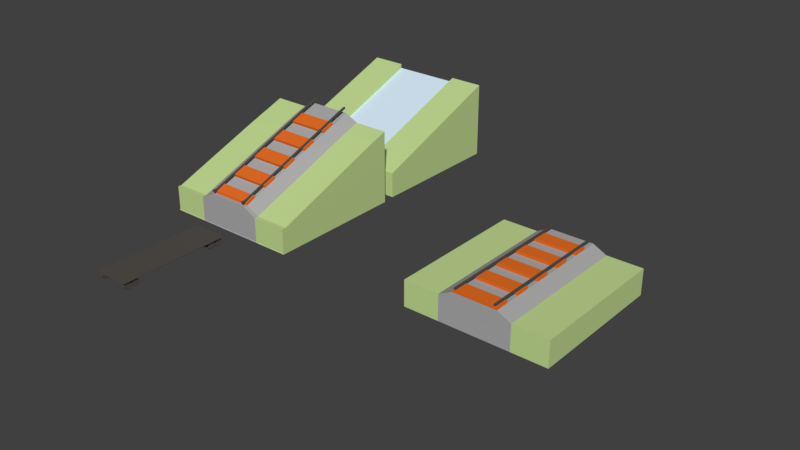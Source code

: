# Source: trainkit.blend  (saved by Blender 2.78.0; exported with 4.5.12 LTS)
import bpy
from mathutils import Matrix  # noqa: F401  (used for matrix-valued properties, if any)

bpy.ops.wm.read_factory_settings(use_empty=True)
scene = bpy.context.scene
scene.name = 'Scene'

# ---- collections
col_collection_1 = bpy.data.collections.new('Collection 1'); scene.collection.children.link(col_collection_1)

# ---- materials (node trees are filled in below, after node groups)
mat_asphalt = bpy.data.materials.new('Asphalt')
mat_asphalt.alpha_threshold = 0.0
mat_asphalt.use_transparent_shadow = False
mat_asphalt.diffuse_color = (0.4118, 0.4118, 0.4118, 1.0)
mat_asphalt.specular_color = (0.33, 0.33, 0.33)
mat_asphalt.roughness = 0.5
mat_asphalt.specular_intensity = 1.0
mat_grass = bpy.data.materials.new('Grass')
mat_grass.alpha_threshold = 0.0
mat_grass.use_transparent_shadow = False
mat_grass.diffuse_color = (0.5412, 0.7098, 0.2863, 1.0)
mat_grass.specular_color = (0.33, 0.33, 0.33)
mat_grass.roughness = 0.5
mat_grass.specular_intensity = 1.0
mat_metal_001 = bpy.data.materials.new('metal.001')
mat_metal_001.alpha_threshold = 0.0
mat_metal_001.use_transparent_shadow = False
mat_metal_001.diffuse_color = (0.09084, 0.08315, 0.07387, 1.0)
mat_metal_001.roughness = 0.5
mat_wood = bpy.data.materials.new('wood')
mat_wood.alpha_threshold = 0.0
mat_wood.use_transparent_shadow = False
mat_wood.diffuse_color = (0.8, 0.1564, 0.01911, 1.0)
mat_wood.roughness = 0.5
mat_grass_002 = bpy.data.materials.new('Grass.002')
mat_grass_002.alpha_threshold = 0.0
mat_grass_002.use_transparent_shadow = False
mat_grass_002.diffuse_color = (0.5412, 0.7098, 0.2863, 1.0)
mat_grass_002.specular_color = (0.33, 0.33, 0.33)
mat_grass_002.roughness = 0.5
mat_grass_002.specular_intensity = 1.0
mat_water_002 = bpy.data.materials.new('Water.002')
mat_water_002.alpha_threshold = 0.0
mat_water_002.use_transparent_shadow = False
mat_water_002.diffuse_color = (0.6902, 0.8431, 0.9647, 1.0)
mat_water_002.specular_color = (0.33, 0.33, 0.33)
mat_water_002.roughness = 0.5
mat_water_002.specular_intensity = 1.0

# ---- material node trees

# ---- world
world_world = bpy.data.worlds.new('World'); scene.world = world_world
world_world.color = (0.05088, 0.05088, 0.05088)
world_world.use_sun_shadow = False
world_world.sun_shadow_jitter_overblur = 0.0
world_world.cycles.sampling_method = 'MANUAL'

# ---- meshes
me_cube_002 = bpy.data.meshes.new('Cube.002')
me_cube_002.from_pydata([(-0.9977, -1.116, 0.02084), (-0.9977, -0.9918, 0.3594), (-0.9977, 0.6924, -0.6388), (-0.9977, 1.057, 0.3504), (0.9977, -1.116, 0.02084), (0.9977, -0.9918, 0.3594), (0.9977, 0.6924, -0.6388), (0.9977, 1.057, 0.3504), (-0.4981, 0.6924, -0.6388), (-0.4981, 1.057, 0.3504), (-0.4981, -1.116, 0.02084), (-0.4981, -0.9918, 0.3594), (0.4979, 1.057, 0.3504), (0.4979, -1.116, 0.02084), (0.4979, 0.6924, -0.6388), (0.4979, -0.9918, 0.3594), (0.3046, 0.6924, -0.6388), (-0.3048, 0.6924, -0.6388), (0.3046, -0.959, 0.4485), (-0.3048, -0.959, 0.4485), (-0.3048, 1.09, 0.4394), (0.3046, 1.09, 0.4394), (-0.3048, -1.116, 0.02084), (0.3046, -1.116, 0.02084), (0.2834, 1.11, 0.4947), (0.2834, 1.118, 0.5175), (0.2572, 1.118, 0.5175), (0.2572, 1.11, 0.4947), (-0.2596, 1.11, 0.4947), (-0.2596, 1.118, 0.5175), (-0.2859, 1.118, 0.5175), (-0.2859, 1.11, 0.4947), (-0.9977, -0.8, 0.3607), (-0.9977, -0.6, 0.3607), (-0.9977, -0.4, 0.3607), (-0.9977, -0.2, 0.3607), (-0.9977, 0.0, 0.3607), (-0.9977, 0.2, 0.3607), (-0.9977, 0.4, 0.3607), (-0.9977, 0.6, 0.3607), (-0.9977, 0.8, 0.3607), (0.9977, 0.8, 0.3607), (0.9977, 0.6, 0.3607), (0.9977, 0.4, 0.3607), (0.9977, 0.2, 0.3607), (0.9977, 0.0, 0.3607), (0.9977, -0.2, 0.3607), (0.9977, -0.4, 0.3607), (0.9977, -0.6, 0.3607), (0.9977, -0.8, 0.3607), (-0.4981, 0.8, 0.3607), (-0.4981, 0.6, 0.3607), (-0.4981, 0.4, 0.3607), (-0.4981, 0.2, 0.3607), (-0.4981, 0.0, 0.3607), (-0.4981, -0.2, 0.3607), (-0.4981, -0.4, 0.3607), (-0.4981, -0.6, 0.3607), (-0.4981, -0.8, 0.3607), (0.3046, -0.8, 0.4961), (-0.3048, -0.8, 0.4961), (0.3046, -0.9451, 0.4865), (-0.3048, 0.6, 0.4961), (-0.3048, 0.2, 0.4961), (-0.3048, -0.2, 0.4961), (-0.3048, -0.6, 0.4961), (-0.2859, 0.9997, 0.4961), (-0.2596, 0.9997, 0.4961), (0.4979, 0.8, 0.3607), (0.4979, 0.6, 0.3607), (0.4979, 0.4, 0.3607), (0.4979, 0.2, 0.3607), (0.4979, 0.0, 0.3607), (0.4979, -0.2, 0.3607), (0.4979, -0.4, 0.3607), (0.4979, -0.6, 0.3607), (0.4979, -0.8, 0.3607), (-0.3048, 0.4, 0.4961), (-0.3048, 0.0, 0.4961), (-0.3048, -0.4, 0.4961), (-0.2859, -0.9354, 0.5088), (-0.2596, -0.9354, 0.5088), (0.2834, 0.9997, 0.4961), (0.2572, 0.9997, 0.5203), (0.2572, -0.9437, 0.486), (0.2834, -0.9437, 0.486), (-0.3048, -0.9451, 0.4865), (0.3046, 0.8, 0.4961), (0.3046, 0.6, 0.4961), (0.3046, 0.2, 0.4961), (0.3046, -0.2, 0.4961), (0.3046, -0.6, 0.4961), (-0.2859, 0.9997, 0.5203), (-0.2596, 0.9997, 0.5203), (0.2572, -0.9354, 0.5088), (-0.3048, 0.8, 0.4961), (0.3046, 0.4, 0.4961), (0.3046, 0.0, 0.4961), (0.3046, -0.4, 0.4961), (-0.2859, -0.9437, 0.486), (-0.2596, -0.9437, 0.486), (0.2572, 0.9997, 0.4961), (0.2834, -0.9354, 0.5088), (0.2834, 0.9997, 0.5203), (0.3046, 0.8, 0.4556), (0.3046, 0.6, 0.4556), (0.3046, 0.4, 0.4556), (0.3046, 0.2, 0.4556), (0.3046, 0.0, 0.4556), (0.3046, -0.2, 0.4556), (0.3046, -0.4, 0.4556), (0.3046, -0.6, 0.4556), (0.3046, -0.8, 0.4556), (-0.3048, 0.8, 0.4556), (-0.3048, 0.6, 0.4556), (-0.3048, 0.4, 0.4556), (-0.3048, 0.2, 0.4556), (-0.3048, 0.0, 0.4556), (-0.3048, -0.2, 0.4556), (-0.3048, -0.4, 0.4556), (-0.3048, -0.6, 0.4556), (-0.3048, -0.8, 0.4556), (-0.4981, -1.171, 0.04087), (-0.4981, -1.046, 0.3794), (-0.9977, -1.046, 0.3794), (-0.9977, -1.171, 0.04087), (-0.3048, -1.171, 0.04087), (-0.3048, -1.014, 0.4685), (-0.4981, -1.046, 0.3794), (-0.4981, -1.171, 0.04087), (0.9977, -1.171, 0.04087), (0.9977, -1.046, 0.3794), (0.4979, -1.046, 0.3794), (0.4979, -1.171, 0.04087), (0.4979, -1.171, 0.04087), (0.4979, -1.046, 0.3794), (0.3046, -1.014, 0.4685), (0.3046, -1.171, 0.04087), (0.3046, -1.171, 0.04087), (0.3046, -1.014, 0.4685), (-0.3048, -1.014, 0.4685), (-0.3048, -1.171, 0.04087), (-0.2596, -1.0, 0.5068), (-0.2596, -0.9921, 0.5296), (-0.2859, -0.9921, 0.5296), (-0.2859, -1.0, 0.5068), (0.2834, -1.0, 0.5068), (0.2834, -0.9921, 0.5296), (0.2572, -0.9921, 0.5296), (0.2572, -1.0, 0.5068)], [], [(14, 12, 7, 6), (100, 142, 145, 99), (99, 145, 144, 80), (2, 3, 9, 8), (80, 144, 143, 81), (16, 21, 12, 14), (8, 9, 20, 17), (17, 20, 21, 16), (81, 143, 142, 100), (142, 143, 144, 145), (66, 67, 100, 99), (21, 20, 113, 104), (105, 114, 115, 106), (67, 93, 81, 100), (107, 116, 117, 108), (109, 118, 119, 110), (99, 80, 92, 66), (111, 120, 121, 112), (76, 15, 5, 49, 48, 47, 46, 45, 44, 43, 42, 41, 7, 12, 68, 69, 70, 71, 72, 73, 74, 75), (87, 95, 62, 88), (105, 88, 62, 114), (107, 89, 63, 116), (109, 90, 64, 118), (111, 91, 65, 120), (82, 103, 102, 85), (19, 86, 60, 121), (112, 59, 61, 18), (114, 62, 95, 113), (116, 63, 77, 115), (118, 64, 78, 117), (120, 65, 79, 119), (104, 87, 88, 105), (106, 96, 89, 107), (108, 97, 90, 109), (110, 98, 91, 111), (59, 60, 86, 61), (121, 60, 59, 112), (18, 61, 86, 19), (113, 95, 87, 104), (115, 77, 96, 106), (117, 78, 97, 108), (119, 79, 98, 110), (101, 82, 85, 84), (103, 83, 94, 102), (112, 18, 15, 76, 75, 74, 73, 72, 71, 70, 69, 68, 12, 21, 104, 105, 106, 107, 108, 109, 110, 111), (58, 11, 19, 121, 120, 119, 118, 117, 116, 115, 114, 113, 20, 9, 50, 51, 52, 53, 54, 55, 56, 57), (96, 77, 63, 89), (97, 78, 64, 90), (98, 79, 65, 91), (93, 92, 80, 81), (84, 94, 83, 101), (40, 3, 2, 0, 1, 32, 33, 34, 35, 36, 37, 38, 39), (32, 1, 11, 58, 57, 56, 55, 54, 53, 52, 51, 50, 9, 3, 40, 39, 38, 37, 36, 35, 34, 33), (49, 5, 4, 6, 7, 41, 42, 43, 44, 45, 46, 47, 48), (101, 27, 24, 82), (82, 24, 25, 103), (6, 4, 13, 23, 22, 10, 0, 2, 8, 17, 16, 14), (103, 25, 26, 83), (83, 26, 27, 101), (27, 26, 25, 24), (66, 31, 28, 67), (67, 28, 29, 93), (93, 29, 30, 92), (92, 30, 31, 66), (31, 30, 29, 28), (122, 123, 124, 125), (11, 123, 122, 10), (1, 124, 123, 11), (0, 125, 124, 1), (10, 122, 125, 0), (126, 127, 128, 129), (19, 127, 126, 22), (11, 128, 127, 19), (10, 129, 128, 11), (22, 126, 129, 10), (130, 131, 132, 133), (5, 131, 130, 4), (15, 132, 131, 5), (13, 133, 132, 15), (4, 130, 133, 13), (134, 135, 136, 137), (15, 135, 134, 13), (18, 136, 135, 15), (23, 137, 136, 18), (13, 134, 137, 23), (138, 139, 140, 141), (18, 139, 138, 23), (19, 140, 139, 18), (22, 141, 140, 19), (23, 138, 141, 22), (146, 147, 148, 149), (102, 147, 146, 85), (94, 148, 147, 102), (84, 149, 148, 94), (85, 146, 149, 84)])
me_cube_002.polygons.foreach_set('material_index', [1, 2, 2, 1, 2, 0, 0, 0, 2, 2, 2, 0, 0, 2, 0, 0, 2, 0, 1, 3, 3, 3, 3, 3, 2, 0, 3, 3, 3, 3, 3, 3, 3, 3, 3, 3, 3, 3, 3, 3, 3, 3, 2, 2, 0, 0, 3, 3, 3, 2, 2, 1, 1, 1, 2, 2, 0, 2, 2, 2, 2, 2, 2, 2, 2, 1, 1, 1, 1, 1, 0, 0, 0, 0, 0, 1, 1, 1, 1, 1, 0, 0, 0, 0, 0, 0, 0, 0, 0, 0, 2, 2, 2, 2, 2])
me_cube_002.materials.append(mat_asphalt)
me_cube_002.materials.append(mat_grass)
me_cube_002.materials.append(mat_metal_001)
me_cube_002.materials.append(mat_wood)
me_cube_002.use_remesh_preserve_volume = False
me_cube_002.use_remesh_preserve_attributes = False
me_cube_002.use_mirror_vertex_groups = False
me_cube_002.update()
me_mesh1_group1_model_057 = bpy.data.meshes.new('Mesh1_Group1_Model.057')
me_mesh1_group1_model_057.from_pydata([(0.4999, 0.1833, 0.25), (-0.5, 0.5499, 0.5), (0.4999, 0.1833, 0.5), (0.4999, 0.0, 0.25), (0.4999, 0.1517, 0.25), (0.4999, 0.0, 0.5), (-0.5, 0.0, 0.25), (-0.5, 0.0, -0.2499), (-0.5, 0.5183, -0.2499), (-0.5, 0.0, -0.4999), (-0.5, 0.5183, 0.25), (-0.5, 0.0, 0.5), (0.4999, 0.1517, -0.2499), (0.4999, 0.0, -0.4999), (0.4999, 0.1833, -0.4999), (0.4999, 0.1833, -0.2499), (-0.5, 0.5499, -0.2499), (-0.5, 0.5499, -0.4999), (-0.5, 0.5499, 0.25), (0.4999, 0.0, -0.2499)], [], [(0, 1, 2), (3, 4, 5), (3, 5, 6), (7, 8, 9), (10, 11, 1), (10, 0, 4), (12, 13, 14), (15, 8, 12), (16, 14, 17), (9, 14, 13), (11, 2, 1), (0, 18, 1), (2, 5, 4), (4, 0, 2), (6, 7, 19), (9, 13, 19), (19, 3, 6), (5, 11, 6), (7, 9, 19), (17, 9, 8), (8, 16, 17), (1, 18, 10), (10, 6, 11), (10, 18, 0), (14, 15, 12), (12, 19, 13), (15, 16, 8), (16, 15, 14), (9, 17, 14), (11, 5, 2), (6, 8, 7), (10, 12, 8), (19, 4, 3), (6, 10, 8), (10, 4, 12), (19, 12, 4)])
me_mesh1_group1_model_057.polygons.foreach_set('use_smooth', [True] * 36)
me_mesh1_group1_model_057.polygons.foreach_set('material_index', [0, 0, 0, 0, 0, 0, 0, 0, 0, 0, 0, 0, 0, 0, 0, 0, 0, 0, 0, 0, 0, 0, 0, 0, 0, 0, 0, 0, 0, 0, 1, 1, 1, 1, 1, 1])
_k = set([(0, 2), (0, 4), (0, 18), (1, 2), (1, 11), (1, 18), (2, 5), (3, 5), (3, 19), (4, 10), (4, 12), (5, 11), (6, 7), (6, 11), (7, 9), (8, 10), (8, 12), (8, 16), (9, 13), (9, 17), (10, 18), (12, 15), (13, 14), (13, 19), (14, 15), (14, 17), (15, 16), (16, 17)])
me_mesh1_group1_model_057.attributes.new('sharp_edge', 'BOOLEAN', 'EDGE').data.foreach_set('value', [ (min(e.vertices), max(e.vertices)) in _k for e in me_mesh1_group1_model_057.edges])
_uv = me_mesh1_group1_model_057.uv_layers.new(name='UVMap')
_uv.uv.foreach_set('vector', [0.75, -2.627, 0.0, 0.568, 0.0, -2.627, 0.75, 0.0, 0.75, 0.455, 0.0, 0.0, -3.0, 0.75, -3.0, 0.0, 0.0, 0.75, -2.25, 0.0, -2.25, 1.555, -3.0, 0.0, -0.75, 1.555, 0.0, 0.0, 0.0, 1.65, 0.0, 1.555, -3.0, 0.55, -3.0, 0.455, 2.25, 0.455, 3.0, 0.0, 3.0, 0.55, 3.0, 0.55, 0.0, 1.555, 3.0, 0.455, 2.25, 0.568, 3.0, -2.627, 3.0, 0.568, 0.0, 0.0, -3.0, 0.55, -3.0, 0.0, 0.0, 0.0, 3.0, 0.55, 0.0, 1.65, 0.75, -2.627, 0.75, 0.568, 0.0, 0.568, 0.0, 0.55, 0.0, 0.0, 0.75, 0.455, 0.75, 0.455, 0.75, 0.55, 0.0, 0.55, 0.0, 0.75, 0.0, 2.25, -3.0, 2.25, 0.0, 3.0, -3.0, 3.0, -3.0, 2.25, -3.0, 2.25, -3.0, 0.75, 0.0, 0.75, -3.0, 0.0, 0.0, 0.0, 0.0, 0.75, 0.0, 2.25, 0.0, 3.0, -3.0, 2.25, -3.0, 1.65, -3.0, 0.0, -2.25, 1.555, -2.25, 1.555, -2.25, 1.65, -3.0, 1.65, 0.0, 1.65, -0.75, 1.65, -0.75, 1.555, -0.75, 1.555, -0.75, 0.0, 0.0, 0.0, 0.0, 1.555, 0.0, 1.65, -3.0, 0.55, 3.0, 0.55, 2.25, 0.55, 2.25, 0.455, 2.25, 0.455, 2.25, 0.0, 3.0, 0.0, 3.0, 0.55, 0.0, 1.65, 0.0, 1.555, 2.25, 0.568, 2.25, -2.627, 3.0, -2.627, 0.0, 0.0, 0.0, 1.65, -3.0, 0.55, 0.0, 0.0, 3.0, 0.0, 3.0, 0.55, -0.75, 0.0, -2.25, 1.555, -2.25, 0.0, 0.75, 0.5353, 2.25, -2.66, 2.25, 0.5353, 2.25, 0.0, 0.75, 0.455, 0.75, 0.0, -0.75, 0.0, -0.75, 1.555, -2.25, 1.555, 0.75, 0.5353, 0.75, -2.66, 2.25, -2.66, 2.25, 0.0, 2.25, 0.455, 0.75, 0.455])
me_mesh1_group1_model_057.materials.append(mat_grass_002)
me_mesh1_group1_model_057.materials.append(mat_water_002)
me_mesh1_group1_model_057.use_remesh_preserve_volume = False
me_mesh1_group1_model_057.use_remesh_preserve_attributes = False
me_mesh1_group1_model_057.use_mirror_vertex_groups = False
me_mesh1_group1_model_057.update()
me_mesh1_group1_model_057.normals_split_custom_set([tuple(v) for v in zip(*[iter([0.3443, 0.9389, 0.0, 0.3443, 0.9389, 0.0, 0.3443, 0.9389, 0.0, 1.0, 0.0, 0.0, 1.0, 0.0, 0.0, 1.0, 0.0, 0.0, 0.0, -1.0, 0.0, 0.0, -1.0, 0.0, 0.0, -1.0, 0.0, -1.0, 0.0, 0.0, -1.0, 0.0, 0.0, -1.0, 0.0, 0.0, -1.0, 0.0, 0.0, -1.0, 0.0, 0.0, -1.0, 0.0, 0.0, 1.725e-09, 0.0, -1.0, 1.159e-07, 0.0, -1.0, 1.177e-07, 0.0, -1.0, 1.0, 0.0, 0.0, 1.0, 0.0, 0.0, 1.0, 0.0, 0.0, -4.586e-07, 0.0, 1.0, 3.409e-07, 0.0, 1.0, -4.707e-07, 0.0, 1.0, 0.3443, 0.9389, 0.0, 0.3443, 0.9389, 0.0, 0.3443, 0.9389, 0.0, 0.0, 0.0, -1.0, 0.0, 0.0, -1.0, 0.0, 0.0, -1.0, 0.0, 0.0, 1.0, 0.0, 0.0, 1.0, 0.0, 0.0, 1.0, 0.3443, 0.9389, 0.0, 0.3443, 0.9389, 0.0, 0.3443, 0.9389, 0.0, 1.0, 0.0, 0.0, 1.0, 0.0, 0.0, 1.0, 0.0, 0.0, 1.0, 0.0, 0.0, 1.0, 0.0, 0.0, 1.0, 0.0, 0.0, 0.0, -1.0, 0.0, 0.0, -1.0, 0.0, 0.0, -1.0, 0.0, 0.0, -1.0, 0.0, 0.0, -1.0, 0.0, 0.0, -1.0, 0.0, 0.0, -1.0, 0.0, 0.0, -1.0, 0.0, 0.0, -1.0, 0.0, 0.0, -1.0, 0.0, 0.0, -1.0, 0.0, 0.0, -1.0, 0.0, 0.0, -1.0, 0.0, 0.0, -1.0, 0.0, 0.0, -1.0, 0.0, -1.0, 0.0, 0.0, -1.0, 0.0, 0.0, -1.0, 0.0, 0.0, -1.0, 0.0, 0.0, -1.0, 0.0, 0.0, -1.0, 0.0, 0.0, -1.0, 0.0, 0.0, -1.0, 0.0, 0.0, -1.0, 0.0, 0.0, -1.0, 0.0, 0.0, -1.0, 0.0, 0.0, -1.0, 0.0, 0.0, 1.725e-09, 0.0, -1.0, 0.0, 0.0, -1.0, 1.159e-07, 0.0, -1.0, 1.0, 0.0, 0.0, 1.0, 0.0, 0.0, 1.0, 0.0, 0.0, 1.0, 0.0, 0.0, 1.0, 0.0, 0.0, 1.0, 0.0, 0.0, -4.586e-07, 0.0, 1.0, 3.53e-07, 0.0, 1.0, 3.409e-07, 0.0, 1.0, 0.3443, 0.9389, 0.0, 0.3443, 0.9389, 0.0, 0.3443, 0.9389, 0.0, 0.0, 0.0, -1.0, 0.0, 0.0, -1.0, 0.0, 0.0, -1.0, 0.0, 0.0, 1.0, 0.0, 0.0, 1.0, 0.0, 0.0, 1.0, -1.0, 0.0, 0.0, -1.0, 0.0, 0.0, -1.0, 0.0, 0.0, 0.3443, 0.9389, 0.0, 0.3443, 0.9389, 0.0, 0.3443, 0.9389, 0.0, 1.0, 0.0, 0.0, 1.0, 0.0, 0.0, 1.0, 0.0, 0.0, -1.0, 0.0, 0.0, -1.0, 0.0, 0.0, -1.0, 0.0, 0.0, 0.3443, 0.9389, 0.0, 0.3443, 0.9389, 0.0, 0.3443, 0.9389, 0.0, 1.0, 0.0, 0.0, 1.0, 0.0, 0.0, 1.0, 0.0, 0.0])] * 3)])
me_cube = bpy.data.meshes.new('Cube')
me_cube.from_pydata([(-0.9977, -1.0, 0.0), (-0.9977, -1.0, 0.3607), (-0.9977, 1.0, 0.0), (-0.9977, 1.0, 0.3607), (0.9977, -1.0, 0.0), (0.9977, -1.0, 0.3607), (0.9977, 1.0, 0.0), (0.9977, 1.0, 0.3607), (-0.4981, 1.0, 0.0), (-0.4981, 1.0, 0.3607), (-0.4981, -1.0, 0.0), (-0.4981, -1.0, 0.3607), (0.4979, 1.0, 0.3607), (0.4979, -1.0, 0.0), (0.4979, 1.0, 0.0), (0.4979, -1.0, 0.3607), (0.3046, 1.0, 0.0), (-0.3048, 1.0, 0.0), (0.3046, -1.0, 0.4556), (-0.3048, -1.0, 0.4556), (-0.3048, 1.0, 0.4556), (0.3046, 1.0, 0.4556), (-0.3048, -1.0, 0.0), (0.3046, -1.0, 0.0), (-0.9977, 0.8, 0.0), (-0.9977, 0.6, 0.0), (-0.9977, 0.4, 0.0), (-0.9977, 0.2, 0.0), (-0.9977, 0.0, 0.0), (-0.9977, -0.2, 0.0), (-0.9977, -0.4, 0.0), (-0.9977, -0.6, 0.0), (-0.9977, -0.8, 0.0), (-0.9977, -0.8, 0.3607), (-0.9977, -0.6, 0.3607), (-0.9977, -0.4, 0.3607), (-0.9977, -0.2, 0.3607), (-0.9977, 0.0, 0.3607), (-0.9977, 0.2, 0.3607), (-0.9977, 0.4, 0.3607), (-0.9977, 0.6, 0.3607), (-0.9977, 0.8, 0.3607), (0.9977, -0.8, 0.0), (0.9977, -0.6, 0.0), (0.9977, -0.4, 0.0), (0.9977, -0.2, 0.0), (0.9977, 0.0, 0.0), (0.9977, 0.2, 0.0), (0.9977, 0.4, 0.0), (0.9977, 0.6, 0.0), (0.9977, 0.8, 0.0), (0.9977, 0.8, 0.3607), (0.9977, 0.6, 0.3607), (0.9977, 0.4, 0.3607), (0.9977, 0.2, 0.3607), (0.9977, 0.0, 0.3607), (0.9977, -0.2, 0.3607), (0.9977, -0.4, 0.3607), (0.9977, -0.6, 0.3607), (0.9977, -0.8, 0.3607), (-0.4981, 0.8, 0.3607), (-0.4981, 0.6, 0.3607), (-0.4981, 0.4, 0.3607), (-0.4981, 0.2, 0.3607), (-0.4981, 0.0, 0.3607), (-0.4981, -0.2, 0.3607), (-0.4981, -0.4, 0.3607), (-0.4981, -0.6, 0.3607), (-0.4981, -0.8, 0.3607), (0.3046, -0.8, 0.4961), (-0.3048, -0.8, 0.4961), (0.3046, -1.0, 0.4961), (-0.3048, 0.6, 0.4961), (-0.3048, 0.2, 0.4961), (-0.3048, -0.2, 0.4961), (-0.3048, -0.6, 0.4961), (-0.2859, 0.9997, 0.4961), (-0.2596, 0.9997, 0.4961), (0.4979, 0.8, 0.3607), (0.4979, 0.6, 0.3607), (0.4979, 0.4, 0.3607), (0.4979, 0.2, 0.3607), (0.4979, 0.0, 0.3607), (0.4979, -0.2, 0.3607), (0.4979, -0.4, 0.3607), (0.4979, -0.6, 0.3607), (0.4979, -0.8, 0.3607), (-0.3048, 0.4, 0.4961), (-0.3048, 0.0, 0.4961), (-0.3048, -0.4, 0.4961), (-0.2859, -0.9986, 0.5203), (-0.2596, -0.9986, 0.5203), (0.2834, 0.9997, 0.4961), (0.2572, 0.9997, 0.5203), (0.2572, -0.9986, 0.4961), (0.2834, -0.9986, 0.4961), (-0.3048, -1.0, 0.4961), (0.3046, 0.8, 0.4961), (0.3046, 0.6, 0.4961), (0.3046, 0.2, 0.4961), (0.3046, -0.2, 0.4961), (0.3046, -0.6, 0.4961), (-0.2859, 0.9997, 0.5203), (-0.2596, 0.9997, 0.5203), (0.2572, -0.9986, 0.5203), (-0.3048, 0.8, 0.4961), (0.3046, 0.4, 0.4961), (0.3046, 0.0, 0.4961), (0.3046, -0.4, 0.4961), (-0.2859, -0.9986, 0.4961), (-0.2596, -0.9986, 0.4961), (0.2572, 0.9997, 0.4961), (0.2834, -0.9986, 0.5203), (0.2834, 0.9997, 0.5203), (0.3046, 0.8, 0.4556), (0.3046, 0.6, 0.4556), (0.3046, 0.4, 0.4556), (0.3046, 0.2, 0.4556), (0.3046, 0.0, 0.4556), (0.3046, -0.2, 0.4556), (0.3046, -0.4, 0.4556), (0.3046, -0.6, 0.4556), (0.3046, -0.8, 0.4556), (-0.3048, 0.8, 0.4556), (-0.3048, 0.6, 0.4556), (-0.3048, 0.4, 0.4556), (-0.3048, 0.2, 0.4556), (-0.3048, 0.0, 0.4556), (-0.3048, -0.2, 0.4556), (-0.3048, -0.4, 0.4556), (-0.3048, -0.6, 0.4556), (-0.3048, -0.8, 0.4556)], [], [(14, 12, 7, 6), (10, 11, 1, 0), (22, 19, 11, 10), (2, 3, 9, 8), (4, 5, 15, 13), (16, 21, 12, 14), (8, 9, 20, 17), (17, 20, 21, 16), (13, 15, 18, 23), (23, 18, 19, 22), (76, 77, 110, 109), (21, 20, 123, 114), (110, 91, 90, 109), (115, 124, 125, 116), (77, 103, 91, 110), (117, 126, 127, 118), (76, 102, 103, 77), (119, 128, 129, 120), (109, 90, 102, 76), (121, 130, 131, 122), (86, 15, 5, 59, 58, 57, 56, 55, 54, 53, 52, 51, 7, 12, 78, 79, 80, 81, 82, 83, 84, 85), (97, 105, 72, 98), (115, 98, 72, 124), (117, 99, 73, 126), (119, 100, 74, 128), (121, 101, 75, 130), (92, 113, 112, 95), (19, 96, 70, 131), (122, 69, 71, 18), (124, 72, 105, 123), (126, 73, 87, 125), (128, 74, 88, 127), (130, 75, 89, 129), (95, 112, 104, 94), (114, 97, 98, 115), (116, 106, 99, 117), (118, 107, 100, 119), (120, 108, 101, 121), (111, 93, 113, 92), (59, 5, 4, 42, 43, 44, 45, 46, 47, 48, 49, 50, 6, 7, 51, 52, 53, 54, 55, 56, 57, 58), (69, 70, 96, 71), (131, 70, 69, 122), (18, 71, 96, 19), (123, 105, 97, 114), (125, 87, 106, 116), (127, 88, 107, 118), (129, 89, 108, 120), (111, 92, 95, 94), (113, 93, 104, 112), (122, 18, 15, 86, 85, 84, 83, 82, 81, 80, 79, 78, 12, 21, 114, 115, 116, 117, 118, 119, 120, 121), (68, 11, 19, 131, 130, 129, 128, 127, 126, 125, 124, 123, 20, 9, 60, 61, 62, 63, 64, 65, 66, 67), (106, 87, 73, 99), (107, 88, 74, 100), (108, 89, 75, 101), (103, 102, 90, 91), (94, 104, 93, 111), (41, 3, 2, 24, 25, 26, 27, 28, 29, 30, 31, 32, 0, 1, 33, 34, 35, 36, 37, 38, 39, 40), (42, 4, 13, 23, 22, 10, 0, 32, 31, 30, 29, 28, 27, 26, 25, 24, 2, 8, 17, 16, 14, 6, 50, 49, 48, 47, 46, 45, 44, 43), (33, 1, 11, 68, 67, 66, 65, 64, 63, 62, 61, 60, 9, 3, 41, 40, 39, 38, 37, 36, 35, 34)])
me_cube.polygons.foreach_set('material_index', [1, 1, 0, 1, 1, 0, 0, 0, 0, 0, 2, 0, 2, 0, 2, 0, 2, 0, 2, 0, 1, 3, 3, 3, 3, 3, 2, 0, 3, 3, 3, 3, 3, 2, 3, 3, 3, 3, 2, 1, 3, 3, 3, 3, 3, 3, 3, 2, 2, 0, 0, 3, 3, 3, 2, 2, 1, 0, 1])
me_cube.materials.append(mat_asphalt)
me_cube.materials.append(mat_grass)
me_cube.materials.append(mat_metal_001)
me_cube.materials.append(mat_wood)
me_cube.use_remesh_preserve_volume = False
me_cube.use_remesh_preserve_attributes = False
me_cube.use_mirror_vertex_groups = False
me_cube.update()
me_plane = bpy.data.meshes.new('Plane')
me_plane.from_pydata([(-1.0, -1.0, 0.0), (1.0, -1.0, 0.0), (-1.0, 1.0, 0.0), (1.0, 1.0, 0.0)], [], [(0, 1, 3, 2)])
me_plane.use_remesh_preserve_volume = False
me_plane.use_remesh_preserve_attributes = False
me_plane.use_mirror_vertex_groups = False
me_plane.update()
me_cube_001 = bpy.data.meshes.new('Cube.001')
me_cube_001.from_pydata([(-1.0, -1.0, -1.0), (-1.0, -1.0, 1.0), (-1.0, 1.0, -1.0), (-1.0, 1.0, 1.0), (1.0, -1.0, -1.0), (1.0, -1.0, 1.0), (1.0, 1.0, -1.0), (1.0, 1.0, 1.0), (0.4012, 0.7122, 16.03), (0.4012, 0.7122, 0.6891), (0.4012, 0.9179, 16.03), (0.4012, 0.9739, 0.6891), (0.5919, 0.7122, 16.03), (0.5919, 0.7122, 0.6891), (0.5919, 0.9179, 16.03), (0.5919, 0.9739, 0.6891), (-0.651, 0.7122, 16.03), (-0.651, 0.7122, 0.6891), (-0.651, 0.9179, 16.03), (-0.651, 0.9739, 0.6891), (-0.4603, 0.7122, 16.03), (-0.4603, 0.7122, 0.6891), (-0.4603, 0.9179, 16.03), (-0.4603, 0.9739, 0.6891), (-0.4603, -0.6882, 16.03), (-0.4603, -0.6882, 0.6891), (-0.4603, -0.8939, 16.03), (-0.4603, -0.9499, 0.6891), (-0.651, -0.6882, 16.03), (-0.651, -0.6882, 0.6891), (-0.651, -0.8939, 16.03), (-0.651, -0.9499, 0.6891), (0.5919, -0.6882, 16.03), (0.5919, -0.6882, 0.6891), (0.5919, -0.8939, 16.03), (0.5919, -0.9499, 0.6891), (0.4012, -0.6882, 16.03), (0.4012, -0.6882, 0.6891), (0.4012, -0.8939, 16.03), (0.4012, -0.9499, 0.6891), (-0.9606, -0.8233, 11.01), (-0.7918, -0.8233, 11.01), (-0.9606, -0.8246, 12.73), (-0.7918, -0.8246, 12.73), (-0.9606, -0.8284, 14.39), (-0.7918, -0.8284, 14.39), (-0.9606, -0.8347, 15.91), (-0.7918, -0.8347, 15.91), (-0.9606, -0.8432, 17.25), (-0.7918, -0.8432, 17.25), (-0.9606, -0.8535, 18.35), (-0.7918, -0.8535, 18.35), (-0.9606, -0.8652, 19.17), (-0.7918, -0.8652, 19.17), (-0.9606, -0.8779, 19.67), (-0.7918, -0.8779, 19.67), (-0.9606, -0.8912, 19.84), (-0.7918, -0.8912, 19.84), (-0.9606, -0.9044, 19.67), (-0.7918, -0.9044, 19.67), (-0.9606, -0.9172, 19.17), (-0.7918, -0.9172, 19.17), (-0.9606, -0.9289, 18.35), (-0.7918, -0.9289, 18.35), (-0.9606, -0.9392, 17.25), (-0.7918, -0.9392, 17.25), (-0.9606, -0.9476, 15.91), (-0.7918, -0.9476, 15.91), (-0.9606, -0.9539, 14.39), (-0.7918, -0.9539, 14.39), (-0.9606, -0.9578, 12.73), (-0.7918, -0.9578, 12.73), (-0.9606, -0.9591, 11.01), (-0.7918, -0.9591, 11.01), (-0.9606, -0.9578, 9.283), (-0.7918, -0.9578, 9.283), (-0.9606, -0.9539, 7.625), (-0.7918, -0.9539, 7.625), (-0.9606, -0.9476, 6.098), (-0.7918, -0.9476, 6.098), (-0.9606, -0.9392, 4.759), (-0.7918, -0.9392, 4.759), (-0.9606, -0.9289, 3.66), (-0.7918, -0.9289, 3.66), (-0.9606, -0.9172, 2.844), (-0.7918, -0.9172, 2.844), (-0.9606, -0.9044, 2.341), (-0.7918, -0.9044, 2.341), (-0.9606, -0.8912, 2.171), (-0.7918, -0.8912, 2.171), (-0.9606, -0.8779, 2.341), (-0.7918, -0.8779, 2.341), (-0.9606, -0.8652, 2.844), (-0.7918, -0.8652, 2.844), (-0.9606, -0.8535, 3.66), (-0.7918, -0.8535, 3.66), (-0.9606, -0.8432, 4.759), (-0.7918, -0.8432, 4.759), (-0.9606, -0.8347, 6.098), (-0.7918, -0.8347, 6.098), (-0.9606, -0.8284, 7.625), (-0.7918, -0.8284, 7.625), (-0.9606, -0.8246, 9.283), (-0.7918, -0.8246, 9.283), (-0.9606, -0.6775, 11.01), (-0.7918, -0.6775, 11.01), (-0.9606, -0.6788, 12.73), (-0.7918, -0.6788, 12.73), (-0.9606, -0.6826, 14.39), (-0.7918, -0.6826, 14.39), (-0.9606, -0.6889, 15.91), (-0.7918, -0.6889, 15.91), (-0.9606, -0.6973, 17.25), (-0.7918, -0.6973, 17.25), (-0.9606, -0.7076, 18.35), (-0.7918, -0.7076, 18.35), (-0.9606, -0.7194, 19.17), (-0.7918, -0.7194, 19.17), (-0.9606, -0.7321, 19.67), (-0.7918, -0.7321, 19.67), (-0.9606, -0.7454, 19.84), (-0.7918, -0.7454, 19.84), (-0.9606, -0.7586, 19.67), (-0.7918, -0.7586, 19.67), (-0.9606, -0.7713, 19.17), (-0.7918, -0.7713, 19.17), (-0.9606, -0.7831, 18.35), (-0.7918, -0.7831, 18.35), (-0.9606, -0.7934, 17.25), (-0.7918, -0.7934, 17.25), (-0.9606, -0.8018, 15.91), (-0.7918, -0.8018, 15.91), (-0.9606, -0.8081, 14.39), (-0.7918, -0.8081, 14.39), (-0.9606, -0.8119, 12.73), (-0.7918, -0.8119, 12.73), (-0.9606, -0.8132, 11.01), (-0.7918, -0.8132, 11.01), (-0.9606, -0.8119, 9.283), (-0.7918, -0.8119, 9.283), (-0.9606, -0.8081, 7.625), (-0.7918, -0.8081, 7.625), (-0.9606, -0.8018, 6.098), (-0.7918, -0.8018, 6.098), (-0.9606, -0.7934, 4.759), (-0.7918, -0.7934, 4.759), (-0.9606, -0.7831, 3.66), (-0.7918, -0.7831, 3.66), (-0.9606, -0.7713, 2.844), (-0.7918, -0.7713, 2.844), (-0.9606, -0.7586, 2.341), (-0.7918, -0.7586, 2.341), (-0.9606, -0.7454, 2.171), (-0.7918, -0.7454, 2.171), (-0.9606, -0.7321, 2.341), (-0.7918, -0.7321, 2.341), (-0.9606, -0.7194, 2.844), (-0.7918, -0.7194, 2.844), (-0.9606, -0.7076, 3.66), (-0.7918, -0.7076, 3.66), (-0.9606, -0.6973, 4.759), (-0.7918, -0.6973, 4.759), (-0.9606, -0.6889, 6.098), (-0.7918, -0.6889, 6.098), (-0.9606, -0.6826, 7.625), (-0.7918, -0.6826, 7.625), (-0.9606, -0.6788, 9.283), (-0.7918, -0.6788, 9.283), (-0.9606, 0.9846, 11.01), (-0.7918, 0.9846, 11.01), (-0.9606, 0.9833, 12.73), (-0.7918, 0.9833, 12.73), (-0.9606, 0.9795, 14.39), (-0.7918, 0.9795, 14.39), (-0.9606, 0.9732, 15.91), (-0.7918, 0.9732, 15.91), (-0.9606, 0.9648, 17.25), (-0.7918, 0.9648, 17.25), (-0.9606, 0.9545, 18.35), (-0.7918, 0.9545, 18.35), (-0.9606, 0.9427, 19.17), (-0.7918, 0.9427, 19.17), (-0.9606, 0.93, 19.67), (-0.7918, 0.93, 19.67), (-0.9606, 0.9167, 19.84), (-0.7918, 0.9167, 19.84), (-0.9606, 0.9035, 19.67), (-0.7918, 0.9035, 19.67), (-0.9606, 0.8908, 19.17), (-0.7918, 0.8908, 19.17), (-0.9606, 0.879, 18.35), (-0.7918, 0.879, 18.35), (-0.9606, 0.8687, 17.25), (-0.7918, 0.8687, 17.25), (-0.9606, 0.8603, 15.91), (-0.7918, 0.8603, 15.91), (-0.9606, 0.854, 14.39), (-0.7918, 0.854, 14.39), (-0.9606, 0.8502, 12.73), (-0.7918, 0.8502, 12.73), (-0.9606, 0.8489, 11.01), (-0.7918, 0.8489, 11.01), (-0.9606, 0.8502, 9.283), (-0.7918, 0.8502, 9.283), (-0.9606, 0.854, 7.625), (-0.7918, 0.854, 7.625), (-0.9606, 0.8603, 6.098), (-0.7918, 0.8603, 6.098), (-0.9606, 0.8687, 4.759), (-0.7918, 0.8687, 4.759), (-0.9606, 0.879, 3.66), (-0.7918, 0.879, 3.66), (-0.9606, 0.8908, 2.844), (-0.7918, 0.8908, 2.844), (-0.9606, 0.9035, 2.341), (-0.7918, 0.9035, 2.341), (-0.9606, 0.9167, 2.171), (-0.7918, 0.9167, 2.171), (-0.9606, 0.93, 2.341), (-0.7918, 0.93, 2.341), (-0.9606, 0.9427, 2.844), (-0.7918, 0.9427, 2.844), (-0.9606, 0.9545, 3.66), (-0.7918, 0.9545, 3.66), (-0.9606, 0.9648, 4.759), (-0.7918, 0.9648, 4.759), (-0.9606, 0.9732, 6.098), (-0.7918, 0.9732, 6.098), (-0.9606, 0.9795, 7.625), (-0.7918, 0.9795, 7.625), (-0.9606, 0.9833, 9.283), (-0.7918, 0.9833, 9.283), (-0.9606, 0.8388, 11.01), (-0.7918, 0.8388, 11.01), (-0.9606, 0.8375, 12.73), (-0.7918, 0.8375, 12.73), (-0.9606, 0.8337, 14.39), (-0.7918, 0.8337, 14.39), (-0.9606, 0.8274, 15.91), (-0.7918, 0.8274, 15.91), (-0.9606, 0.8189, 17.25), (-0.7918, 0.8189, 17.25), (-0.9606, 0.8086, 18.35), (-0.7918, 0.8086, 18.35), (-0.9606, 0.7969, 19.17), (-0.7918, 0.7969, 19.17), (-0.9606, 0.7842, 19.67), (-0.7918, 0.7842, 19.67), (-0.9606, 0.7709, 19.84), (-0.7918, 0.7709, 19.84), (-0.9606, 0.7577, 19.67), (-0.7918, 0.7577, 19.67), (-0.9606, 0.7449, 19.17), (-0.7918, 0.7449, 19.17), (-0.9606, 0.7332, 18.35), (-0.7918, 0.7332, 18.35), (-0.9606, 0.7229, 17.25), (-0.7918, 0.7229, 17.25), (-0.9606, 0.7145, 15.91), (-0.7918, 0.7145, 15.91), (-0.9606, 0.7082, 14.39), (-0.7918, 0.7082, 14.39), (-0.9606, 0.7043, 12.73), (-0.7918, 0.7043, 12.73), (-0.9606, 0.703, 11.01), (-0.7918, 0.703, 11.01), (-0.9606, 0.7043, 9.283), (-0.7918, 0.7043, 9.283), (-0.9606, 0.7082, 7.625), (-0.7918, 0.7082, 7.625), (-0.9606, 0.7145, 6.098), (-0.7918, 0.7145, 6.098), (-0.9606, 0.7229, 4.759), (-0.7918, 0.7229, 4.759), (-0.9606, 0.7332, 3.66), (-0.7918, 0.7332, 3.66), (-0.9606, 0.7449, 2.844), (-0.7918, 0.7449, 2.844), (-0.9606, 0.7577, 2.341), (-0.7918, 0.7577, 2.341), (-0.9606, 0.7709, 2.171), (-0.7918, 0.7709, 2.171), (-0.9606, 0.7842, 2.341), (-0.7918, 0.7842, 2.341), (-0.9606, 0.7969, 2.844), (-0.7918, 0.7969, 2.844), (-0.9606, 0.8086, 3.66), (-0.7918, 0.8086, 3.66), (-0.9606, 0.8189, 4.759), (-0.7918, 0.8189, 4.759), (-0.9606, 0.8274, 6.098), (-0.7918, 0.8274, 6.098), (-0.9606, 0.8337, 7.625), (-0.7918, 0.8337, 7.625), (-0.9606, 0.8375, 9.283), (-0.7918, 0.8375, 9.283), (0.7388, 0.8388, 11.01), (0.9076, 0.8388, 11.01), (0.7388, 0.8375, 12.73), (0.9076, 0.8375, 12.73), (0.7388, 0.8337, 14.39), (0.9076, 0.8337, 14.39), (0.7388, 0.8274, 15.91), (0.9076, 0.8274, 15.91), (0.7388, 0.8189, 17.25), (0.9076, 0.8189, 17.25), (0.7388, 0.8086, 18.35), (0.9076, 0.8086, 18.35), (0.7388, 0.7969, 19.17), (0.9076, 0.7969, 19.17), (0.7388, 0.7842, 19.67), (0.9076, 0.7842, 19.67), (0.7388, 0.7709, 19.84), (0.9076, 0.7709, 19.84), (0.7388, 0.7577, 19.67), (0.9076, 0.7577, 19.67), (0.7388, 0.7449, 19.17), (0.9076, 0.7449, 19.17), (0.7388, 0.7332, 18.35), (0.9076, 0.7332, 18.35), (0.7388, 0.7229, 17.25), (0.9076, 0.7229, 17.25), (0.7388, 0.7145, 15.91), (0.9076, 0.7145, 15.91), (0.7388, 0.7082, 14.39), (0.9076, 0.7082, 14.39), (0.7388, 0.7043, 12.73), (0.9076, 0.7043, 12.73), (0.7388, 0.703, 11.01), (0.9076, 0.703, 11.01), (0.7388, 0.7043, 9.283), (0.9076, 0.7043, 9.283), (0.7388, 0.7082, 7.625), (0.9076, 0.7082, 7.625), (0.7388, 0.7145, 6.098), (0.9076, 0.7145, 6.098), (0.7388, 0.7229, 4.759), (0.9076, 0.7229, 4.759), (0.7388, 0.7332, 3.66), (0.9076, 0.7332, 3.66), (0.7388, 0.7449, 2.844), (0.9076, 0.7449, 2.844), (0.7388, 0.7577, 2.341), (0.9076, 0.7577, 2.341), (0.7388, 0.7709, 2.171), (0.9076, 0.7709, 2.171), (0.7388, 0.7842, 2.341), (0.9076, 0.7842, 2.341), (0.7388, 0.7969, 2.844), (0.9076, 0.7969, 2.844), (0.7388, 0.8086, 3.66), (0.9076, 0.8086, 3.66), (0.7388, 0.8189, 4.759), (0.9076, 0.8189, 4.759), (0.7388, 0.8274, 6.098), (0.9076, 0.8274, 6.098), (0.7388, 0.8337, 7.625), (0.9076, 0.8337, 7.625), (0.7388, 0.8375, 9.283), (0.9076, 0.8375, 9.283), (0.7388, 0.9846, 11.01), (0.9076, 0.9846, 11.01), (0.7388, 0.9833, 12.73), (0.9076, 0.9833, 12.73), (0.7388, 0.9795, 14.39), (0.9076, 0.9795, 14.39), (0.7388, 0.9732, 15.91), (0.9076, 0.9732, 15.91), (0.7388, 0.9648, 17.25), (0.9076, 0.9648, 17.25), (0.7388, 0.9545, 18.35), (0.9076, 0.9545, 18.35), (0.7388, 0.9427, 19.17), (0.9076, 0.9427, 19.17), (0.7388, 0.93, 19.67), (0.9076, 0.93, 19.67), (0.7388, 0.9167, 19.84), (0.9076, 0.9167, 19.84), (0.7388, 0.9035, 19.67), (0.9076, 0.9035, 19.67), (0.7388, 0.8908, 19.17), (0.9076, 0.8908, 19.17), (0.7388, 0.879, 18.35), (0.9076, 0.879, 18.35), (0.7388, 0.8687, 17.25), (0.9076, 0.8687, 17.25), (0.7388, 0.8603, 15.91), (0.9076, 0.8603, 15.91), (0.7388, 0.854, 14.39), (0.9076, 0.854, 14.39), (0.7388, 0.8502, 12.73), (0.9076, 0.8502, 12.73), (0.7388, 0.8489, 11.01), (0.9076, 0.8489, 11.01), (0.7388, 0.8502, 9.283), (0.9076, 0.8502, 9.283), (0.7388, 0.854, 7.625), (0.9076, 0.854, 7.625), (0.7388, 0.8603, 6.098), (0.9076, 0.8603, 6.098), (0.7388, 0.8687, 4.759), (0.9076, 0.8687, 4.759), (0.7388, 0.879, 3.66), (0.9076, 0.879, 3.66), (0.7388, 0.8908, 2.844), (0.9076, 0.8908, 2.844), (0.7388, 0.9035, 2.341), (0.9076, 0.9035, 2.341), (0.7388, 0.9167, 2.171), (0.9076, 0.9167, 2.171), (0.7388, 0.93, 2.341), (0.9076, 0.93, 2.341), (0.7388, 0.9427, 2.844), (0.9076, 0.9427, 2.844), (0.7388, 0.9545, 3.66), (0.9076, 0.9545, 3.66), (0.7388, 0.9648, 4.759), (0.9076, 0.9648, 4.759), (0.7388, 0.9732, 6.098), (0.9076, 0.9732, 6.098), (0.7388, 0.9795, 7.625), (0.9076, 0.9795, 7.625), (0.7388, 0.9833, 9.283), (0.9076, 0.9833, 9.283), (0.7388, -0.6775, 11.01), (0.9076, -0.6775, 11.01), (0.7388, -0.6788, 12.73), (0.9076, -0.6788, 12.73), (0.7388, -0.6826, 14.39), (0.9076, -0.6826, 14.39), (0.7388, -0.6889, 15.91), (0.9076, -0.6889, 15.91), (0.7388, -0.6973, 17.25), (0.9076, -0.6973, 17.25), (0.7388, -0.7076, 18.35), (0.9076, -0.7076, 18.35), (0.7388, -0.7194, 19.17), (0.9076, -0.7194, 19.17), (0.7388, -0.7321, 19.67), (0.9076, -0.7321, 19.67), (0.7388, -0.7454, 19.84), (0.9076, -0.7454, 19.84), (0.7388, -0.7586, 19.67), (0.9076, -0.7586, 19.67), (0.7388, -0.7713, 19.17), (0.9076, -0.7713, 19.17), (0.7388, -0.7831, 18.35), (0.9076, -0.7831, 18.35), (0.7388, -0.7934, 17.25), (0.9076, -0.7934, 17.25), (0.7388, -0.8018, 15.91), (0.9076, -0.8018, 15.91), (0.7388, -0.8081, 14.39), (0.9076, -0.8081, 14.39), (0.7388, -0.8119, 12.73), (0.9076, -0.8119, 12.73), (0.7388, -0.8132, 11.01), (0.9076, -0.8132, 11.01), (0.7388, -0.8119, 9.283), (0.9076, -0.8119, 9.283), (0.7388, -0.8081, 7.625), (0.9076, -0.8081, 7.625), (0.7388, -0.8018, 6.098), (0.9076, -0.8018, 6.098), (0.7388, -0.7934, 4.759), (0.9076, -0.7934, 4.759), (0.7388, -0.7831, 3.66), (0.9076, -0.7831, 3.66), (0.7388, -0.7713, 2.844), (0.9076, -0.7713, 2.844), (0.7388, -0.7586, 2.341), (0.9076, -0.7586, 2.341), (0.7388, -0.7454, 2.171), (0.9076, -0.7454, 2.171), (0.7388, -0.7321, 2.341), (0.9076, -0.7321, 2.341), (0.7388, -0.7194, 2.844), (0.9076, -0.7194, 2.844), (0.7388, -0.7076, 3.66), (0.9076, -0.7076, 3.66), (0.7388, -0.6973, 4.759), (0.9076, -0.6973, 4.759), (0.7388, -0.6889, 6.098), (0.9076, -0.6889, 6.098), (0.7388, -0.6826, 7.625), (0.9076, -0.6826, 7.625), (0.7388, -0.6788, 9.283), (0.9076, -0.6788, 9.283), (0.7388, -0.8233, 11.01), (0.9076, -0.8233, 11.01), (0.7388, -0.8246, 12.73), (0.9076, -0.8246, 12.73), (0.7388, -0.8284, 14.39), (0.9076, -0.8284, 14.39), (0.7388, -0.8347, 15.91), (0.9076, -0.8347, 15.91), (0.7388, -0.8432, 17.25), (0.9076, -0.8432, 17.25), (0.7388, -0.8535, 18.35), (0.9076, -0.8535, 18.35), (0.7388, -0.8652, 19.17), (0.9076, -0.8652, 19.17), (0.7388, -0.8779, 19.67), (0.9076, -0.8779, 19.67), (0.7388, -0.8912, 19.84), (0.9076, -0.8912, 19.84), (0.7388, -0.9044, 19.67), (0.9076, -0.9044, 19.67), (0.7388, -0.9172, 19.17), (0.9076, -0.9172, 19.17), (0.7388, -0.9289, 18.35), (0.9076, -0.9289, 18.35), (0.7388, -0.9392, 17.25), (0.9076, -0.9392, 17.25), (0.7388, -0.9476, 15.91), (0.9076, -0.9476, 15.91), (0.7388, -0.9539, 14.39), (0.9076, -0.9539, 14.39), (0.7388, -0.9578, 12.73), (0.9076, -0.9578, 12.73), (0.7388, -0.9591, 11.01), (0.9076, -0.9591, 11.01), (0.7388, -0.9578, 9.283), (0.9076, -0.9578, 9.283), (0.7388, -0.9539, 7.625), (0.9076, -0.9539, 7.625), (0.7388, -0.9476, 6.098), (0.9076, -0.9476, 6.098), (0.7388, -0.9392, 4.759), (0.9076, -0.9392, 4.759), (0.7388, -0.9289, 3.66), (0.9076, -0.9289, 3.66), (0.7388, -0.9172, 2.844), (0.9076, -0.9172, 2.844), (0.7388, -0.9044, 2.341), (0.9076, -0.9044, 2.341), (0.7388, -0.8912, 2.171), (0.9076, -0.8912, 2.171), (0.7388, -0.8779, 2.341), (0.9076, -0.8779, 2.341), (0.7388, -0.8652, 2.844), (0.9076, -0.8652, 2.844), (0.7388, -0.8535, 3.66), (0.9076, -0.8535, 3.66), (0.7388, -0.8432, 4.759), (0.9076, -0.8432, 4.759), (0.7388, -0.8347, 6.098), (0.9076, -0.8347, 6.098), (0.7388, -0.8284, 7.625), (0.9076, -0.8284, 7.625), (0.7388, -0.8246, 9.283), (0.9076, -0.8246, 9.283), (0.7525, -0.8803, 11.01), (-0.8015, -0.8803, 11.01), (0.7525, -0.8805, 11.28), (-0.8015, -0.8805, 11.28), (0.7525, -0.8812, 11.55), (-0.8015, -0.8812, 11.55), (0.7525, -0.8822, 11.79), (-0.8015, -0.8822, 11.79), (0.7525, -0.8835, 12.0), (-0.8015, -0.8835, 12.0), (0.7525, -0.8852, 12.18), (-0.8015, -0.8852, 12.18), (0.7525, -0.887, 12.31), (-0.8015, -0.887, 12.31), (0.7525, -0.8891, 12.39), (-0.8015, -0.8891, 12.39), (0.7525, -0.8912, 12.42), (-0.8015, -0.8912, 12.42), (0.7525, -0.8933, 12.39), (-0.8015, -0.8933, 12.39), (0.7525, -0.8953, 12.31), (-0.8015, -0.8953, 12.31), (0.7525, -0.8972, 12.18), (-0.8015, -0.8972, 12.18), (0.7525, -0.8988, 12.0), (-0.8015, -0.8988, 12.0), (0.7525, -0.9002, 11.79), (-0.8015, -0.9002, 11.79), (0.7525, -0.9012, 11.55), (-0.8015, -0.9012, 11.55), (0.7525, -0.9018, 11.28), (-0.8015, -0.9018, 11.28), (0.7525, -0.902, 11.01), (-0.8015, -0.902, 11.01), (0.7525, -0.9018, 10.73), (-0.8015, -0.9018, 10.73), (0.7525, -0.9012, 10.47), (-0.8015, -0.9012, 10.47), (0.7525, -0.9002, 10.22), (-0.8015, -0.9002, 10.22), (0.7525, -0.8988, 10.01), (-0.8015, -0.8988, 10.01), (0.7525, -0.8972, 9.834), (-0.8015, -0.8972, 9.834), (0.7525, -0.8953, 9.703), (-0.8015, -0.8953, 9.703), (0.7525, -0.8933, 9.623), (-0.8015, -0.8933, 9.623), (0.7525, -0.8912, 9.596), (-0.8015, -0.8912, 9.596), (0.7525, -0.8891, 9.623), (-0.8015, -0.8891, 9.623), (0.7525, -0.887, 9.703), (-0.8015, -0.887, 9.703), (0.7525, -0.8852, 9.834), (-0.8015, -0.8852, 9.834), (0.7525, -0.8835, 10.01), (-0.8015, -0.8835, 10.01), (0.7525, -0.8822, 10.22), (-0.8015, -0.8822, 10.22), (0.7525, -0.8812, 10.47), (-0.8015, -0.8812, 10.47), (0.7525, -0.8805, 10.73), (-0.8015, -0.8805, 10.73), (0.7525, -0.7368, 11.01), (-0.8015, -0.7368, 11.01), (0.7525, -0.737, 11.28), (-0.8015, -0.737, 11.28), (0.7525, -0.7376, 11.55), (-0.8015, -0.7376, 11.55), (0.7525, -0.7386, 11.79), (-0.8015, -0.7386, 11.79), (0.7525, -0.74, 12.0), (-0.8015, -0.74, 12.0), (0.7525, -0.7416, 12.18), (-0.8015, -0.7416, 12.18), (0.7525, -0.7435, 12.31), (-0.8015, -0.7435, 12.31), (0.7525, -0.7455, 12.39), (-0.8015, -0.7455, 12.39), (0.7525, -0.7476, 12.42), (-0.8015, -0.7476, 12.42), (0.7525, -0.7497, 12.39), (-0.8015, -0.7497, 12.39), (0.7525, -0.7518, 12.31), (-0.8015, -0.7518, 12.31), (0.7525, -0.7536, 12.18), (-0.8015, -0.7536, 12.18), (0.7525, -0.7553, 12.0), (-0.8015, -0.7553, 12.0), (0.7525, -0.7566, 11.79), (-0.8015, -0.7566, 11.79), (0.7525, -0.7576, 11.55), (-0.8015, -0.7576, 11.55), (0.7525, -0.7582, 11.28), (-0.8015, -0.7582, 11.28), (0.7525, -0.7585, 11.01), (-0.8015, -0.7585, 11.01), (0.7525, -0.7582, 10.73), (-0.8015, -0.7582, 10.73), (0.7525, -0.7576, 10.47), (-0.8015, -0.7576, 10.47), (0.7525, -0.7566, 10.22), (-0.8015, -0.7566, 10.22), (0.7525, -0.7553, 10.01), (-0.8015, -0.7553, 10.01), (0.7525, -0.7536, 9.834), (-0.8015, -0.7536, 9.834), (0.7525, -0.7518, 9.703), (-0.8015, -0.7518, 9.703), (0.7525, -0.7497, 9.623), (-0.8015, -0.7497, 9.623), (0.7525, -0.7476, 9.596), (-0.8015, -0.7476, 9.596), (0.7525, -0.7455, 9.623), (-0.8015, -0.7455, 9.623), (0.7525, -0.7435, 9.703), (-0.8015, -0.7435, 9.703), (0.7525, -0.7416, 9.834), (-0.8015, -0.7416, 9.834), (0.7525, -0.74, 10.01), (-0.8015, -0.74, 10.01), (0.7525, -0.7386, 10.22), (-0.8015, -0.7386, 10.22), (0.7525, -0.7376, 10.47), (-0.8015, -0.7376, 10.47), (0.7525, -0.737, 10.73), (-0.8015, -0.737, 10.73), (0.7525, 0.7829, 11.01), (-0.8015, 0.7829, 11.01), (0.7525, 0.7827, 11.28), (-0.8015, 0.7827, 11.28), (0.7525, 0.7821, 11.55), (-0.8015, 0.7821, 11.55), (0.7525, 0.7811, 11.79), (-0.8015, 0.7811, 11.79), (0.7525, 0.7797, 12.0), (-0.8015, 0.7797, 12.0), (0.7525, 0.7781, 12.18), (-0.8015, 0.7781, 12.18), (0.7525, 0.7762, 12.31), (-0.8015, 0.7762, 12.31), (0.7525, 0.7742, 12.39), (-0.8015, 0.7742, 12.39), (0.7525, 0.7721, 12.42), (-0.8015, 0.7721, 12.42), (0.7525, 0.77, 12.39), (-0.8015, 0.77, 12.39), (0.7525, 0.7679, 12.31), (-0.8015, 0.7679, 12.31), (0.7525, 0.766, 12.18), (-0.8015, 0.766, 12.18), (0.7525, 0.7644, 12.0), (-0.8015, 0.7644, 12.0), (0.7525, 0.7631, 11.79), (-0.8015, 0.7631, 11.79), (0.7525, 0.7621, 11.55), (-0.8015, 0.7621, 11.55), (0.7525, 0.7614, 11.28), (-0.8015, 0.7614, 11.28), (0.7525, 0.7612, 11.01), (-0.8015, 0.7612, 11.01), (0.7525, 0.7614, 10.73), (-0.8015, 0.7614, 10.73), (0.7525, 0.7621, 10.47), (-0.8015, 0.7621, 10.47), (0.7525, 0.7631, 10.22), (-0.8015, 0.7631, 10.22), (0.7525, 0.7644, 10.01), (-0.8015, 0.7644, 10.01), (0.7525, 0.766, 9.834), (-0.8015, 0.766, 9.834), (0.7525, 0.7679, 9.703), (-0.8015, 0.7679, 9.703), (0.7525, 0.77, 9.623), (-0.8015, 0.77, 9.623), (0.7525, 0.7721, 9.596), (-0.8015, 0.7721, 9.596), (0.7525, 0.7742, 9.623), (-0.8015, 0.7742, 9.623), (0.7525, 0.7762, 9.703), (-0.8015, 0.7762, 9.703), (0.7525, 0.7781, 9.834), (-0.8015, 0.7781, 9.834), (0.7525, 0.7797, 10.01), (-0.8015, 0.7797, 10.01), (0.7525, 0.7811, 10.22), (-0.8015, 0.7811, 10.22), (0.7525, 0.7821, 10.47), (-0.8015, 0.7821, 10.47), (0.7525, 0.7827, 10.73), (-0.8015, 0.7827, 10.73), (0.7525, 0.9314, 11.01), (-0.8015, 0.9314, 11.01), (0.7525, 0.9312, 11.28), (-0.8015, 0.9312, 11.28), (0.7525, 0.9306, 11.55), (-0.8015, 0.9306, 11.55), (0.7525, 0.9296, 11.79), (-0.8015, 0.9296, 11.79), (0.7525, 0.9282, 12.0), (-0.8015, 0.9282, 12.0), (0.7525, 0.9266, 12.18), (-0.8015, 0.9266, 12.18), (0.7525, 0.9247, 12.31), (-0.8015, 0.9247, 12.31), (0.7525, 0.9227, 12.39), (-0.8015, 0.9227, 12.39), (0.7525, 0.9206, 12.42), (-0.8015, 0.9206, 12.42), (0.7525, 0.9184, 12.39), (-0.8015, 0.9184, 12.39), (0.7525, 0.9164, 12.31), (-0.8015, 0.9164, 12.31), (0.7525, 0.9145, 12.18), (-0.8015, 0.9145, 12.18), (0.7525, 0.9129, 12.0), (-0.8015, 0.9129, 12.0), (0.7525, 0.9115, 11.79), (-0.8015, 0.9115, 11.79), (0.7525, 0.9105, 11.55), (-0.8015, 0.9105, 11.55), (0.7525, 0.9099, 11.28), (-0.8015, 0.9099, 11.28), (0.7525, 0.9097, 11.01), (-0.8015, 0.9097, 11.01), (0.7525, 0.9099, 10.73), (-0.8015, 0.9099, 10.73), (0.7525, 0.9105, 10.47), (-0.8015, 0.9105, 10.47), (0.7525, 0.9115, 10.22), (-0.8015, 0.9115, 10.22), (0.7525, 0.9129, 10.01), (-0.8015, 0.9129, 10.01), (0.7525, 0.9145, 9.834), (-0.8015, 0.9145, 9.834), (0.7525, 0.9164, 9.703), (-0.8015, 0.9164, 9.703), (0.7525, 0.9184, 9.623), (-0.8015, 0.9184, 9.623), (0.7525, 0.9206, 9.596), (-0.8015, 0.9206, 9.596), (0.7525, 0.9227, 9.623), (-0.8015, 0.9227, 9.623), (0.7525, 0.9247, 9.703), (-0.8015, 0.9247, 9.703), (0.7525, 0.9266, 9.834), (-0.8015, 0.9266, 9.834), (0.7525, 0.9282, 10.01), (-0.8015, 0.9282, 10.01), (0.7525, 0.9296, 10.22), (-0.8015, 0.9296, 10.22), (0.7525, 0.9306, 10.47), (-0.8015, 0.9306, 10.47), (0.7525, 0.9312, 10.73), (-0.8015, 0.9312, 10.73)], [], [(0, 1, 3, 2), (2, 3, 7, 6), (6, 7, 5, 4), (4, 5, 1, 0), (2, 6, 4, 0), (7, 3, 1, 5), (8, 9, 11, 10), (10, 11, 15, 14), (14, 15, 13, 12), (12, 13, 9, 8), (10, 14, 12, 8), (15, 11, 9, 13), (16, 17, 19, 18), (18, 19, 23, 22), (22, 23, 21, 20), (20, 21, 17, 16), (18, 22, 20, 16), (23, 19, 17, 21), (24, 25, 27, 26), (26, 27, 31, 30), (30, 31, 29, 28), (28, 29, 25, 24), (26, 30, 28, 24), (31, 27, 25, 29), (32, 33, 35, 34), (34, 35, 39, 38), (38, 39, 37, 36), (36, 37, 33, 32), (34, 38, 36, 32), (39, 35, 33, 37), (40, 41, 43, 42), (42, 43, 45, 44), (44, 45, 47, 46), (46, 47, 49, 48), (48, 49, 51, 50), (50, 51, 53, 52), (52, 53, 55, 54), (54, 55, 57, 56), (56, 57, 59, 58), (58, 59, 61, 60), (60, 61, 63, 62), (62, 63, 65, 64), (64, 65, 67, 66), (66, 67, 69, 68), (68, 69, 71, 70), (70, 71, 73, 72), (72, 73, 75, 74), (74, 75, 77, 76), (76, 77, 79, 78), (78, 79, 81, 80), (80, 81, 83, 82), (82, 83, 85, 84), (84, 85, 87, 86), (86, 87, 89, 88), (88, 89, 91, 90), (90, 91, 93, 92), (92, 93, 95, 94), (94, 95, 97, 96), (96, 97, 99, 98), (98, 99, 101, 100), (43, 41, 103, 101, 99, 97, 95, 93, 91, 89, 87, 85, 83, 81, 79, 77, 75, 73, 71, 69, 67, 65, 63, 61, 59, 57, 55, 53, 51, 49, 47, 45), (100, 101, 103, 102), (102, 103, 41, 40), (40, 42, 44, 46, 48, 50, 52, 54, 56, 58, 60, 62, 64, 66, 68, 70, 72, 74, 76, 78, 80, 82, 84, 86, 88, 90, 92, 94, 96, 98, 100, 102), (104, 105, 107, 106), (106, 107, 109, 108), (108, 109, 111, 110), (110, 111, 113, 112), (112, 113, 115, 114), (114, 115, 117, 116), (116, 117, 119, 118), (118, 119, 121, 120), (120, 121, 123, 122), (122, 123, 125, 124), (124, 125, 127, 126), (126, 127, 129, 128), (128, 129, 131, 130), (130, 131, 133, 132), (132, 133, 135, 134), (134, 135, 137, 136), (136, 137, 139, 138), (138, 139, 141, 140), (140, 141, 143, 142), (142, 143, 145, 144), (144, 145, 147, 146), (146, 147, 149, 148), (148, 149, 151, 150), (150, 151, 153, 152), (152, 153, 155, 154), (154, 155, 157, 156), (156, 157, 159, 158), (158, 159, 161, 160), (160, 161, 163, 162), (162, 163, 165, 164), (107, 105, 167, 165, 163, 161, 159, 157, 155, 153, 151, 149, 147, 145, 143, 141, 139, 137, 135, 133, 131, 129, 127, 125, 123, 121, 119, 117, 115, 113, 111, 109), (164, 165, 167, 166), (166, 167, 105, 104), (104, 106, 108, 110, 112, 114, 116, 118, 120, 122, 124, 126, 128, 130, 132, 134, 136, 138, 140, 142, 144, 146, 148, 150, 152, 154, 156, 158, 160, 162, 164, 166), (168, 169, 171, 170), (170, 171, 173, 172), (172, 173, 175, 174), (174, 175, 177, 176), (176, 177, 179, 178), (178, 179, 181, 180), (180, 181, 183, 182), (182, 183, 185, 184), (184, 185, 187, 186), (186, 187, 189, 188), (188, 189, 191, 190), (190, 191, 193, 192), (192, 193, 195, 194), (194, 195, 197, 196), (196, 197, 199, 198), (198, 199, 201, 200), (200, 201, 203, 202), (202, 203, 205, 204), (204, 205, 207, 206), (206, 207, 209, 208), (208, 209, 211, 210), (210, 211, 213, 212), (212, 213, 215, 214), (214, 215, 217, 216), (216, 217, 219, 218), (218, 219, 221, 220), (220, 221, 223, 222), (222, 223, 225, 224), (224, 225, 227, 226), (226, 227, 229, 228), (171, 169, 231, 229, 227, 225, 223, 221, 219, 217, 215, 213, 211, 209, 207, 205, 203, 201, 199, 197, 195, 193, 191, 189, 187, 185, 183, 181, 179, 177, 175, 173), (228, 229, 231, 230), (230, 231, 169, 168), (168, 170, 172, 174, 176, 178, 180, 182, 184, 186, 188, 190, 192, 194, 196, 198, 200, 202, 204, 206, 208, 210, 212, 214, 216, 218, 220, 222, 224, 226, 228, 230), (232, 233, 235, 234), (234, 235, 237, 236), (236, 237, 239, 238), (238, 239, 241, 240), (240, 241, 243, 242), (242, 243, 245, 244), (244, 245, 247, 246), (246, 247, 249, 248), (248, 249, 251, 250), (250, 251, 253, 252), (252, 253, 255, 254), (254, 255, 257, 256), (256, 257, 259, 258), (258, 259, 261, 260), (260, 261, 263, 262), (262, 263, 265, 264), (264, 265, 267, 266), (266, 267, 269, 268), (268, 269, 271, 270), (270, 271, 273, 272), (272, 273, 275, 274), (274, 275, 277, 276), (276, 277, 279, 278), (278, 279, 281, 280), (280, 281, 283, 282), (282, 283, 285, 284), (284, 285, 287, 286), (286, 287, 289, 288), (288, 289, 291, 290), (290, 291, 293, 292), (235, 233, 295, 293, 291, 289, 287, 285, 283, 281, 279, 277, 275, 273, 271, 269, 267, 265, 263, 261, 259, 257, 255, 253, 251, 249, 247, 245, 243, 241, 239, 237), (292, 293, 295, 294), (294, 295, 233, 232), (232, 234, 236, 238, 240, 242, 244, 246, 248, 250, 252, 254, 256, 258, 260, 262, 264, 266, 268, 270, 272, 274, 276, 278, 280, 282, 284, 286, 288, 290, 292, 294), (296, 297, 299, 298), (298, 299, 301, 300), (300, 301, 303, 302), (302, 303, 305, 304), (304, 305, 307, 306), (306, 307, 309, 308), (308, 309, 311, 310), (310, 311, 313, 312), (312, 313, 315, 314), (314, 315, 317, 316), (316, 317, 319, 318), (318, 319, 321, 320), (320, 321, 323, 322), (322, 323, 325, 324), (324, 325, 327, 326), (326, 327, 329, 328), (328, 329, 331, 330), (330, 331, 333, 332), (332, 333, 335, 334), (334, 335, 337, 336), (336, 337, 339, 338), (338, 339, 341, 340), (340, 341, 343, 342), (342, 343, 345, 344), (344, 345, 347, 346), (346, 347, 349, 348), (348, 349, 351, 350), (350, 351, 353, 352), (352, 353, 355, 354), (354, 355, 357, 356), (299, 297, 359, 357, 355, 353, 351, 349, 347, 345, 343, 341, 339, 337, 335, 333, 331, 329, 327, 325, 323, 321, 319, 317, 315, 313, 311, 309, 307, 305, 303, 301), (356, 357, 359, 358), (358, 359, 297, 296), (296, 298, 300, 302, 304, 306, 308, 310, 312, 314, 316, 318, 320, 322, 324, 326, 328, 330, 332, 334, 336, 338, 340, 342, 344, 346, 348, 350, 352, 354, 356, 358), (360, 361, 363, 362), (362, 363, 365, 364), (364, 365, 367, 366), (366, 367, 369, 368), (368, 369, 371, 370), (370, 371, 373, 372), (372, 373, 375, 374), (374, 375, 377, 376), (376, 377, 379, 378), (378, 379, 381, 380), (380, 381, 383, 382), (382, 383, 385, 384), (384, 385, 387, 386), (386, 387, 389, 388), (388, 389, 391, 390), (390, 391, 393, 392), (392, 393, 395, 394), (394, 395, 397, 396), (396, 397, 399, 398), (398, 399, 401, 400), (400, 401, 403, 402), (402, 403, 405, 404), (404, 405, 407, 406), (406, 407, 409, 408), (408, 409, 411, 410), (410, 411, 413, 412), (412, 413, 415, 414), (414, 415, 417, 416), (416, 417, 419, 418), (418, 419, 421, 420), (363, 361, 423, 421, 419, 417, 415, 413, 411, 409, 407, 405, 403, 401, 399, 397, 395, 393, 391, 389, 387, 385, 383, 381, 379, 377, 375, 373, 371, 369, 367, 365), (420, 421, 423, 422), (422, 423, 361, 360), (360, 362, 364, 366, 368, 370, 372, 374, 376, 378, 380, 382, 384, 386, 388, 390, 392, 394, 396, 398, 400, 402, 404, 406, 408, 410, 412, 414, 416, 418, 420, 422), (424, 425, 427, 426), (426, 427, 429, 428), (428, 429, 431, 430), (430, 431, 433, 432), (432, 433, 435, 434), (434, 435, 437, 436), (436, 437, 439, 438), (438, 439, 441, 440), (440, 441, 443, 442), (442, 443, 445, 444), (444, 445, 447, 446), (446, 447, 449, 448), (448, 449, 451, 450), (450, 451, 453, 452), (452, 453, 455, 454), (454, 455, 457, 456), (456, 457, 459, 458), (458, 459, 461, 460), (460, 461, 463, 462), (462, 463, 465, 464), (464, 465, 467, 466), (466, 467, 469, 468), (468, 469, 471, 470), (470, 471, 473, 472), (472, 473, 475, 474), (474, 475, 477, 476), (476, 477, 479, 478), (478, 479, 481, 480), (480, 481, 483, 482), (482, 483, 485, 484), (427, 425, 487, 485, 483, 481, 479, 477, 475, 473, 471, 469, 467, 465, 463, 461, 459, 457, 455, 453, 451, 449, 447, 445, 443, 441, 439, 437, 435, 433, 431, 429), (484, 485, 487, 486), (486, 487, 425, 424), (424, 426, 428, 430, 432, 434, 436, 438, 440, 442, 444, 446, 448, 450, 452, 454, 456, 458, 460, 462, 464, 466, 468, 470, 472, 474, 476, 478, 480, 482, 484, 486), (488, 489, 491, 490), (490, 491, 493, 492), (492, 493, 495, 494), (494, 495, 497, 496), (496, 497, 499, 498), (498, 499, 501, 500), (500, 501, 503, 502), (502, 503, 505, 504), (504, 505, 507, 506), (506, 507, 509, 508), (508, 509, 511, 510), (510, 511, 513, 512), (512, 513, 515, 514), (514, 515, 517, 516), (516, 517, 519, 518), (518, 519, 521, 520), (520, 521, 523, 522), (522, 523, 525, 524), (524, 525, 527, 526), (526, 527, 529, 528), (528, 529, 531, 530), (530, 531, 533, 532), (532, 533, 535, 534), (534, 535, 537, 536), (536, 537, 539, 538), (538, 539, 541, 540), (540, 541, 543, 542), (542, 543, 545, 544), (544, 545, 547, 546), (546, 547, 549, 548), (491, 489, 551, 549, 547, 545, 543, 541, 539, 537, 535, 533, 531, 529, 527, 525, 523, 521, 519, 517, 515, 513, 511, 509, 507, 505, 503, 501, 499, 497, 495, 493), (548, 549, 551, 550), (550, 551, 489, 488), (488, 490, 492, 494, 496, 498, 500, 502, 504, 506, 508, 510, 512, 514, 516, 518, 520, 522, 524, 526, 528, 530, 532, 534, 536, 538, 540, 542, 544, 546, 548, 550), (552, 553, 555, 554), (554, 555, 557, 556), (556, 557, 559, 558), (558, 559, 561, 560), (560, 561, 563, 562), (562, 563, 565, 564), (564, 565, 567, 566), (566, 567, 569, 568), (568, 569, 571, 570), (570, 571, 573, 572), (572, 573, 575, 574), (574, 575, 577, 576), (576, 577, 579, 578), (578, 579, 581, 580), (580, 581, 583, 582), (582, 583, 585, 584), (584, 585, 587, 586), (586, 587, 589, 588), (588, 589, 591, 590), (590, 591, 593, 592), (592, 593, 595, 594), (594, 595, 597, 596), (596, 597, 599, 598), (598, 599, 601, 600), (600, 601, 603, 602), (602, 603, 605, 604), (604, 605, 607, 606), (606, 607, 609, 608), (608, 609, 611, 610), (610, 611, 613, 612), (555, 553, 615, 613, 611, 609, 607, 605, 603, 601, 599, 597, 595, 593, 591, 589, 587, 585, 583, 581, 579, 577, 575, 573, 571, 569, 567, 565, 563, 561, 559, 557), (612, 613, 615, 614), (614, 615, 553, 552), (552, 554, 556, 558, 560, 562, 564, 566, 568, 570, 572, 574, 576, 578, 580, 582, 584, 586, 588, 590, 592, 594, 596, 598, 600, 602, 604, 606, 608, 610, 612, 614), (616, 617, 619, 618), (618, 619, 621, 620), (620, 621, 623, 622), (622, 623, 625, 624), (624, 625, 627, 626), (626, 627, 629, 628), (628, 629, 631, 630), (630, 631, 633, 632), (632, 633, 635, 634), (634, 635, 637, 636), (636, 637, 639, 638), (638, 639, 641, 640), (640, 641, 643, 642), (642, 643, 645, 644), (644, 645, 647, 646), (646, 647, 649, 648), (648, 649, 651, 650), (650, 651, 653, 652), (652, 653, 655, 654), (654, 655, 657, 656), (656, 657, 659, 658), (658, 659, 661, 660), (660, 661, 663, 662), (662, 663, 665, 664), (664, 665, 667, 666), (666, 667, 669, 668), (668, 669, 671, 670), (670, 671, 673, 672), (672, 673, 675, 674), (674, 675, 677, 676), (619, 617, 679, 677, 675, 673, 671, 669, 667, 665, 663, 661, 659, 657, 655, 653, 651, 649, 647, 645, 643, 641, 639, 637, 635, 633, 631, 629, 627, 625, 623, 621), (676, 677, 679, 678), (678, 679, 617, 616), (616, 618, 620, 622, 624, 626, 628, 630, 632, 634, 636, 638, 640, 642, 644, 646, 648, 650, 652, 654, 656, 658, 660, 662, 664, 666, 668, 670, 672, 674, 676, 678), (680, 681, 683, 682), (682, 683, 685, 684), (684, 685, 687, 686), (686, 687, 689, 688), (688, 689, 691, 690), (690, 691, 693, 692), (692, 693, 695, 694), (694, 695, 697, 696), (696, 697, 699, 698), (698, 699, 701, 700), (700, 701, 703, 702), (702, 703, 705, 704), (704, 705, 707, 706), (706, 707, 709, 708), (708, 709, 711, 710), (710, 711, 713, 712), (712, 713, 715, 714), (714, 715, 717, 716), (716, 717, 719, 718), (718, 719, 721, 720), (720, 721, 723, 722), (722, 723, 725, 724), (724, 725, 727, 726), (726, 727, 729, 728), (728, 729, 731, 730), (730, 731, 733, 732), (732, 733, 735, 734), (734, 735, 737, 736), (736, 737, 739, 738), (738, 739, 741, 740), (683, 681, 743, 741, 739, 737, 735, 733, 731, 729, 727, 725, 723, 721, 719, 717, 715, 713, 711, 709, 707, 705, 703, 701, 699, 697, 695, 693, 691, 689, 687, 685), (740, 741, 743, 742), (742, 743, 681, 680), (680, 682, 684, 686, 688, 690, 692, 694, 696, 698, 700, 702, 704, 706, 708, 710, 712, 714, 716, 718, 720, 722, 724, 726, 728, 730, 732, 734, 736, 738, 740, 742), (744, 745, 747, 746), (746, 747, 749, 748), (748, 749, 751, 750), (750, 751, 753, 752), (752, 753, 755, 754), (754, 755, 757, 756), (756, 757, 759, 758), (758, 759, 761, 760), (760, 761, 763, 762), (762, 763, 765, 764), (764, 765, 767, 766), (766, 767, 769, 768), (768, 769, 771, 770), (770, 771, 773, 772), (772, 773, 775, 774), (774, 775, 777, 776), (776, 777, 779, 778), (778, 779, 781, 780), (780, 781, 783, 782), (782, 783, 785, 784), (784, 785, 787, 786), (786, 787, 789, 788), (788, 789, 791, 790), (790, 791, 793, 792), (792, 793, 795, 794), (794, 795, 797, 796), (796, 797, 799, 798), (798, 799, 801, 800), (800, 801, 803, 802), (802, 803, 805, 804), (747, 745, 807, 805, 803, 801, 799, 797, 795, 793, 791, 789, 787, 785, 783, 781, 779, 777, 775, 773, 771, 769, 767, 765, 763, 761, 759, 757, 755, 753, 751, 749), (804, 805, 807, 806), (806, 807, 745, 744), (744, 746, 748, 750, 752, 754, 756, 758, 760, 762, 764, 766, 768, 770, 772, 774, 776, 778, 780, 782, 784, 786, 788, 790, 792, 794, 796, 798, 800, 802, 804, 806)])
me_cube_001.materials.append(mat_metal_001)
me_cube_001.use_remesh_preserve_volume = False
me_cube_001.use_remesh_preserve_attributes = False
me_cube_001.use_mirror_vertex_groups = False
me_cube_001.update()

# ---- objects
ob_traintrack001_001 = bpy.data.objects.new('TrainTrack001.001', me_cube_002)
ob_mesh1_group1_model_057 = bpy.data.objects.new('Mesh1_Group1_Model.057', me_mesh1_group1_model_057)
ob_traintrack001 = bpy.data.objects.new('TrainTrack001', me_cube)
ob_plane = bpy.data.objects.new('Plane', me_plane)
ob_flatbed = bpy.data.objects.new('FlatBed', me_cube_001)
ob_wheels = bpy.data.objects.new('Wheels', None)

# ---- transforms, parenting, visibility, modifiers, constraints
ob_traintrack001_001.location = (0.007288, 0.05826, 0.1774)
ob_traintrack001_001.rotation_euler = (0.3522, -0.0, 0.0)
ob_traintrack001_001.scale = (0.5, 0.5, 0.5)
ob_traintrack001_001.lineart.crease_threshold = 0.0
ob_mesh1_group1_model_057.location = (0.0, 1.081, 0.0)
ob_mesh1_group1_model_057.rotation_euler = (1.571, -0.0, 4.712)
ob_mesh1_group1_model_057.lineart.crease_threshold = 0.0
ob_traintrack001.location = (2.0, 0.0, 0.0)
ob_traintrack001.scale = (0.5, 0.5, 0.5)
ob_traintrack001.lineart.crease_threshold = 0.0
ob_plane.location = (0.0, 0.0, 0.0)
ob_plane.scale = (0.5, 0.5, 0.5)
ob_plane.hide_select = True
ob_plane.lineart.crease_threshold = 0.0
ob_flatbed.location = (-0.0002334, -1.054, 0.06022)
ob_flatbed.scale = (0.1253, 0.3984, -0.003062)
ob_flatbed.lineart.crease_threshold = 0.0
ob_wheels.location = (0.0, -1.074, -0.1205)
ob_wheels.scale = (0.0254, 0.0254, 0.0254)
ob_wheels.empty_image_offset = (0.0, 0.0)
ob_wheels.lineart.crease_threshold = 0.0

# ---- collection membership
col_collection_1.objects.link(ob_traintrack001_001)
col_collection_1.objects.link(ob_mesh1_group1_model_057)
col_collection_1.objects.link(ob_traintrack001)
col_collection_1.objects.link(ob_plane)
col_collection_1.objects.link(ob_flatbed)
col_collection_1.objects.link(ob_wheels)

# ---- scene / render settings (as saved in the file)
scene.frame_start = 1; scene.frame_end = 250; scene.frame_set(1)
scene.render.engine = 'BLENDER_EEVEE_NEXT'
scene.render.resolution_percentage = 50
scene.render.dither_intensity = 0.0
scene.cycles.use_denoising = False
scene.cycles.samples = 128
scene.cycles.sampling_pattern = 'TABULATED_SOBOL'
scene.cycles.light_sampling_threshold = 0.0
scene.cycles.use_adaptive_sampling = False
scene.cycles.use_light_tree = False
scene.cycles.blur_glossy = 0.0
scene.cycles.sample_clamp_indirect = 0.0
scene.view_settings.view_transform = 'Standard'
bpy.context.view_layer.update()

# ---- added for rendering (the .blend has no active camera and no usable light): camera, sun
cam_auto = bpy.data.cameras.new('AutoCamera')
cam_auto.lens = 50.0
cam_auto.sensor_width = 36.0
cam_auto.clip_end = 1000.0
ob_auto_camera = bpy.data.objects.new('AutoCamera', cam_auto)
scene.collection.objects.link(ob_auto_camera)
ob_auto_camera.location = (5.04155, -4.78604, 3.38099)
ob_auto_camera.rotation_euler = (1.09748, -7.21219e-08, 0.694738)
scene.camera = ob_auto_camera
light_auto_sun = bpy.data.lights.new('AutoSun', 'SUN')
light_auto_sun.energy = 3.0
light_auto_sun.angle = 0.0523599
ob_auto_sun = bpy.data.objects.new('AutoSun', light_auto_sun)
scene.collection.objects.link(ob_auto_sun)
ob_auto_sun.rotation_euler = (0.872665, 0.174533, 0.523599)
bpy.context.view_layer.update()
